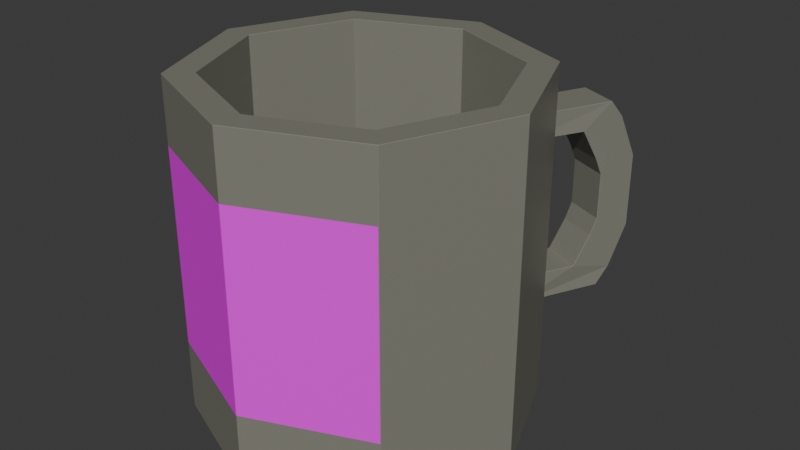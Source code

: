 # Source: Taza.blend  (saved by Blender 5.1.30; exported with 4.5.12 LTS)
import bpy
from mathutils import Matrix  # noqa: F401  (used for matrix-valued properties, if any)

bpy.ops.wm.read_factory_settings(use_empty=True)
scene = bpy.context.scene
scene.name = 'Scene'

# ---- collections
col_collection = bpy.data.collections.new('Collection'); scene.collection.children.link(col_collection)

# ---- images (referenced by path relative to the original .blend; pixels are not part of the script)
import os
ASSET_DIR = os.environ.get("B2B_ASSET_DIR", "")  # directory of the original .blend (textures are referenced by path, not embedded)
HERE = os.path.dirname(os.path.abspath(__file__))  # packed textures are extracted next to this script under _unpacked/

def load_image(name, relpath, width, height, colorspace="sRGB"):
    """Load a texture the original file referenced (path relative to the .blend, or extracted next to this script)."""
    p = next((c for c in (os.path.join(HERE, relpath), os.path.join(ASSET_DIR, relpath)) if relpath and os.path.exists(c)), "")
    if p:
        img = bpy.data.images.load(p, check_existing=True)
        img.name = name
    else:  # same state as the original file: an image datablock whose file is absent (Cycles renders it pink)
        img = bpy.data.images.new(name, width, height)
        img.source = "FILE"
        img.filepath = "//" + (relpath or name)
    img.colorspace_settings.name = colorspace
    return img
img_5a1847ada273b60c50869d925f886764_jpg = load_image('5a1847ada273b60c50869d925f886764.jpg', '5a1847ada273b60c50869d925f886764.jpg', 1024, 1024, 'sRGB')

# ---- materials (node trees are filled in below, after node groups)
mat_material_001 = bpy.data.materials.new('Material.001')
mat_material_002 = bpy.data.materials.new('Material.002')

# ---- material node trees
mat_material_001.use_nodes = True; mat_material_001.node_tree.nodes.clear()
_N = mat_material_001.node_tree.nodes; _L = mat_material_001.node_tree.links
n0 = _N.new('ShaderNodeBsdfPrincipled'); n0.name = 'Principled BSDF'; n0.location = (-200, 100)
n0.inputs[0].default_value = (0.231, 0.2292, 0.1885, 1.0)
n0.inputs[2].default_value = 0.34
n1 = _N.new('ShaderNodeOutputMaterial'); n1.name = 'Material Output'; n1.location = (200, 100)
_L.new(n0.outputs[0], n1.inputs[0])
n1.is_active_output = True
mat_material_002.use_nodes = True; mat_material_002.node_tree.nodes.clear()
_N = mat_material_002.node_tree.nodes; _L = mat_material_002.node_tree.links
n0 = _N.new('ShaderNodeBsdfPrincipled'); n0.name = 'Principled BSDF'; n0.location = (-200, 100)
n1 = _N.new('ShaderNodeOutputMaterial'); n1.name = 'Material Output'; n1.location = (200, 100)
n2 = _N.new('ShaderNodeTexImage'); n2.name = 'Image Texture'; n2.location = (-545, 167)
n2.image = img_5a1847ada273b60c50869d925f886764_jpg
_L.new(n0.outputs[0], n1.inputs[0])
_L.new(n2.outputs[0], n0.inputs[0])
n1.is_active_output = True

# ---- world
world_world = bpy.data.worlds.new('World'); scene.world = world_world
world_world.use_nodes = True; world_world.node_tree.nodes.clear()
_N = world_world.node_tree.nodes; _L = world_world.node_tree.links
n0 = _N.new('ShaderNodeOutputWorld'); n0.name = 'World Output'; n0.location = (200, 100)
n1 = _N.new('ShaderNodeBackground'); n1.name = 'Background'; n1.location = (-200, 100)
n1.inputs[0].default_value = (0.05088, 0.05088, 0.05088, 1.0)
_L.new(n1.outputs[0], n0.inputs[0])
n0.is_active_output = True
world_world.color = (0.05088, 0.05088, 0.05088)
world_world.sun_shadow_jitter_overblur = 0.0

# ---- meshes
me_cylinder = bpy.data.meshes.new('Cylinder')
me_cylinder.from_pydata([(0.0, 1.0, -1.0), (0.0, 0.8298, 1.0), (0.7071, 0.7071, -1.0), (0.5868, 0.5868, 1.0), (1.0, 0.0, -1.0), (0.8298, 0.0, 1.0), (0.7071, -0.7071, -1.0), (0.5868, -0.5868, 1.0), (0.0, -1.0, -1.0), (0.0, -0.8298, 1.0), (-0.7071, -0.7071, -1.0), (-0.5868, -0.5868, 1.0), (-1.0, 0.0, -1.0), (-0.8298, 0.0, 1.0), (-0.7071, 0.7071, -1.0), (-0.5868, 0.5868, 1.0), (0.7071, 0.7071, 1.0), (0.0, 1.0, 1.0), (1.0, 0.0, 1.0), (0.7071, -0.7071, 1.0), (0.0, -1.0, 1.0), (-0.7071, -0.7071, 1.0), (-1.0, 0.0, 1.0), (-0.7071, 0.7071, 1.0), (0.5868, 0.5868, -0.8306), (0.0, 0.8298, -0.8306), (0.8298, 0.0, -0.8306), (0.5868, -0.5868, -0.8306), (0.0, -0.8298, -0.8306), (-0.5868, -0.5868, -0.8306), (-0.8298, 0.0, -0.8306), (-0.5868, 0.5868, -0.8306), (0.2357, 0.9024, -1.0), (0.4714, 0.8047, -1.0), (0.4714, 0.8047, 1.0), (0.2357, 0.9024, 1.0), (0.3912, 0.6678, 1.0), (0.1956, 0.7488, 1.0), (0.3912, 0.6678, -0.8306), (0.1956, 0.7488, -0.8306), (0.0, 1.0, -0.5703), (0.7071, 0.7071, -0.5703), (1.0, 0.0, -0.5703), (0.7071, -0.7071, -0.5703), (0.0, -1.0, -0.5703), (-0.7071, -0.7071, -0.5703), (-1.0, 0.0, -0.5703), (-0.7071, 0.7071, -0.5703), (0.2357, 0.9024, -0.5703), (0.4714, 0.8047, -0.5703), (0.0, 1.0, 0.613), (0.7071, 0.7071, 0.613), (1.0, 0.0, 0.613), (0.7071, -0.7071, 0.613), (0.0, -1.0, 0.613), (-0.7071, -0.7071, 0.613), (-1.0, 0.0, 0.613), (-0.7071, 0.7071, 0.613), (0.2357, 0.9024, 0.613), (0.4714, 0.8047, 0.613), (0.4703, 1.394, 0.613), (0.5405, 1.573, 0.2456), (0.4993, 1.474, 0.5054), (0.5405, 1.573, -0.2029), (0.4703, 1.394, -0.5703), (0.4993, 1.474, -0.4627), (0.7762, 1.476, 0.2456), (0.706, 1.296, 0.613), (0.735, 1.376, 0.5054), (0.706, 1.296, -0.5703), (0.7762, 1.476, -0.2029), (0.735, 1.376, -0.4627), (0.2378, 0.9075, -0.395), (0.2378, 0.9075, 0.4626), (0.4731, 0.8088, -0.395), (0.4731, 0.8088, 0.4626), (0.4018, 1.228, -0.395), (0.4571, 1.362, -0.1135), (0.4409, 1.323, -0.2157), (0.4571, 1.362, 0.1703), (0.4018, 1.228, 0.4626), (0.4409, 1.323, 0.2725), (0.637, 1.129, 0.4626), (0.6923, 1.263, 0.1703), (0.6989, 1.279, 0.4584), (0.6761, 1.224, 0.2725), (0.6923, 1.263, -0.1135), (0.637, 1.129, -0.395), (0.6761, 1.224, -0.2157)], [], [(59, 34, 16, 51), (51, 16, 18, 52), (52, 18, 19, 53), (53, 19, 20, 54), (54, 20, 21, 55), (55, 21, 22, 56), (56, 22, 23, 57), (57, 23, 17, 50), (33, 2, 4, 6, 8, 10, 12, 14, 0, 32), (36, 3, 16, 34), (3, 5, 18, 16), (5, 7, 19, 18), (7, 9, 20, 19), (9, 11, 21, 20), (11, 13, 22, 21), (13, 15, 23, 22), (15, 1, 17, 23), (7, 5, 26, 27), (39, 25, 31, 30, 29, 28, 27, 26, 24, 38), (37, 1, 25, 39), (1, 15, 31, 25), (13, 11, 29, 30), (9, 7, 27, 28), (5, 3, 24, 26), (15, 13, 30, 31), (11, 9, 28, 29), (3, 36, 38, 24), (36, 37, 39, 38), (1, 37, 35, 17), (37, 36, 34, 35), (50, 17, 35, 58), (58, 35, 34, 59), (32, 48, 49, 33), (0, 40, 48, 32), (14, 47, 40, 0), (12, 46, 47, 14), (10, 45, 46, 12), (8, 44, 45, 10), (6, 43, 44, 8), (4, 42, 43, 6), (2, 41, 42, 4), (33, 49, 41, 2), (40, 50, 58, 48), (47, 57, 50, 40), (46, 56, 57, 47), (45, 55, 56, 46), (44, 54, 55, 45), (43, 53, 54, 44), (42, 52, 53, 43), (41, 51, 52, 42), (49, 59, 51, 41), (63, 70, 71, 65), (65, 71, 69, 64), (60, 67, 68, 62), (62, 68, 66, 61), (72, 48, 58, 73), (63, 61, 66, 70), (58, 59, 67, 60), (49, 48, 64, 69), (74, 72, 73, 75), (82, 85, 84), (85, 83, 84), (79, 83, 85, 81), (81, 85, 82, 80), (76, 87, 88, 78), (78, 88, 86, 77), (87, 76, 72, 74), (73, 58, 60, 62, 61, 63, 65, 64, 48, 72, 76, 78, 77, 79, 81, 80), (83, 79, 77, 86), (80, 82, 75, 73), (82, 84, 67, 59, 75), (59, 49, 69, 71, 70, 66, 68, 67, 84, 83, 86, 88, 87, 74, 75)])
me_cylinder.polygons.foreach_set('material_index', [0, 0, 0, 0, 0, 0, 0, 0, 0, 0, 0, 0, 0, 0, 0, 0, 0, 0, 0, 0, 0, 0, 0, 0, 0, 0, 0, 0, 0, 0, 0, 0, 0, 0, 0, 0, 0, 0, 0, 0, 0, 0, 0, 0, 0, 1, 1, 1, 0, 0, 0, 0, 0, 0, 0, 0, 0, 0, 0, 0, 0, 0, 0, 0, 0, 0, 0, 0, 0, 0, 0, 0])
_uv = me_cylinder.uv_layers.new(name='UVMap')
_uv.uv.foreach_set('vector', [0.9167, 0.9033, 0.9167, 1.0, 0.875, 1.0, 0.875, 0.9033, 0.875, 0.9033, 0.875, 1.0, 0.75, 1.0, 0.9918, 0.9955, 0.9918, 0.9955, 0.75, 1.0, 0.625, 1.0, 0.9899, 0.9955, 0.9899, 0.9955, 0.625, 1.0, 0.5, 1.0, 0.6664, 0.9955, 0.6664, 0.9955, 0.5, 1.0, 0.375, 1.0, 0.3429, 0.9955, 0.3429, 0.9955, 0.375, 1.0, 0.25, 1.0, 0.01938, 0.9955, 0.01938, 0.9955, 0.25, 1.0, 0.125, 1.0, 0.1717, 0.9955, 0.1717, 0.9955, 0.125, 1.0, 0.0, 1.0, 0.007644, 0.9955, 0.8631, 0.4431, 0.9197, 0.4197, 0.99, 0.25, 0.9197, 0.08029, 0.75, 0.01, 0.5803, 0.08029, 0.51, 0.25, 0.5803, 0.4197, 0.75, 0.49, 0.8066, 0.4666, 0.3439, 0.4103, 0.3908, 0.3908, 0.4197, 0.4197, 0.3631, 0.4431, 0.3908, 0.3908, 0.4492, 0.25, 0.49, 0.25, 0.4197, 0.4197, 0.4492, 0.25, 0.3908, 0.1092, 0.4197, 0.08029, 0.49, 0.25, 0.3908, 0.1092, 0.25, 0.05084, 0.25, 0.01, 0.4197, 0.08029, 0.25, 0.05084, 0.1092, 0.1092, 0.08029, 0.08029, 0.25, 0.01, 0.1092, 0.1092, 0.05084, 0.25, 0.01, 0.25, 0.08029, 0.08029, 0.05084, 0.25, 0.1092, 0.3908, 0.08029, 0.4197, 0.01, 0.25, 0.1092, 0.3908, 0.25, 0.4492, 0.25, 0.49, 0.08029, 0.4197, 0.3908, 0.1092, 0.4492, 0.25, 0.4492, 0.25, 0.3908, 0.1092, 0.2969, 0.4297, 0.25, 0.4492, 0.1092, 0.3908, 0.05084, 0.25, 0.1092, 0.1092, 0.25, 0.05084, 0.3908, 0.1092, 0.4492, 0.25, 0.3908, 0.3908, 0.3439, 0.4103, 0.2969, 0.4297, 0.25, 0.4492, 0.25, 0.4492, 0.2969, 0.4297, 0.25, 0.4492, 0.1092, 0.3908, 0.1092, 0.3908, 0.25, 0.4492, 0.05084, 0.25, 0.1092, 0.1092, 0.1092, 0.1092, 0.05084, 0.25, 0.25, 0.05084, 0.3908, 0.1092, 0.3908, 0.1092, 0.25, 0.05084, 0.4492, 0.25, 0.3908, 0.3908, 0.3908, 0.3908, 0.4492, 0.25, 0.1092, 0.3908, 0.05084, 0.25, 0.05084, 0.25, 0.1092, 0.3908, 0.1092, 0.1092, 0.25, 0.05084, 0.25, 0.05084, 0.1092, 0.1092, 0.3908, 0.3908, 0.3439, 0.4103, 0.3439, 0.4103, 0.3908, 0.3908, 0.3439, 0.4103, 0.2969, 0.4297, 0.2969, 0.4297, 0.3439, 0.4103, 0.25, 0.4492, 0.2969, 0.4297, 0.3066, 0.4666, 0.25, 0.49, 0.2969, 0.4297, 0.3439, 0.4103, 0.3631, 0.4431, 0.3066, 0.4666, 1.0, 0.9033, 1.0, 1.0, 0.9583, 1.0, 0.9583, 0.9033, 0.9583, 0.9033, 0.9583, 1.0, 0.9167, 1.0, 0.9167, 0.9033, 0.9583, 0.5, 0.9583, 0.6074, 0.9167, 0.6074, 0.9167, 0.5, 1.0, 0.5, 1.003, 0.01275, 0.9583, 0.6074, 0.9583, 0.5, 0.125, 0.5, 0.1231, 0.01275, -0.002549, 0.01275, 0.0, 0.5, 0.25, 0.5, 0.004872, 0.01275, 0.1231, 0.01275, 0.125, 0.5, 0.375, 0.5, 0.3339, 0.01275, 0.004872, 0.01275, 0.25, 0.5, 0.5, 0.5, 0.6629, 0.01275, 0.3339, 0.01275, 0.375, 0.5, 0.625, 0.5, 0.9919, 0.01275, 0.6629, 0.01275, 0.5, 0.5, 0.75, 0.5, 0.7513, 0.01275, 0.9919, 0.01275, 0.625, 0.5, 0.875, 0.5, 0.875, 0.6074, 0.7513, 0.01275, 0.75, 0.5, 0.9167, 0.5, 0.9167, 0.6074, 0.875, 0.6074, 0.875, 0.5, 1.003, 0.01275, 1.0, 0.9033, 0.9583, 0.9033, 0.9583, 0.6074, 0.1231, 0.01275, 0.1717, 0.9955, 0.007644, 0.9955, -0.002549, 0.01275, 0.004872, 0.01275, 0.01938, 0.9955, 0.1717, 0.9955, 0.1231, 0.01275, 0.3339, 0.01275, 0.3429, 0.9955, 0.01938, 0.9955, 0.004872, 0.01275, 0.6629, 0.01275, 0.6664, 0.9955, 0.3429, 0.9955, 0.3339, 0.01275, 0.9919, 0.01275, 0.9899, 0.9955, 0.6664, 0.9955, 0.6629, 0.01275, 0.7513, 0.01275, 0.9918, 0.9955, 0.9899, 0.9955, 0.9919, 0.01275, 0.875, 0.6074, 0.875, 0.9033, 0.9918, 0.9955, 0.7513, 0.01275, 0.9167, 0.6074, 0.9167, 0.9033, 0.875, 0.9033, 0.875, 0.6074, 0.9583, 0.6993, 0.9167, 0.6993, 0.9167, 0.6164, 0.9583, 0.6164, 0.9583, 0.6164, 0.9167, 0.6164, 0.9167, 0.6074, 0.9583, 0.6074, 0.9583, 0.9033, 0.9167, 0.9033, 0.9167, 0.8943, 0.9583, 0.8943, 0.9583, 0.8943, 0.9167, 0.8943, 0.9167, 0.8114, 0.9583, 0.8114, 0.9583, 0.6855, 0.9583, 0.6074, 0.9583, 0.9033, 0.9583, 0.8287, 0.9583, 0.6993, 0.9583, 0.8114, 0.9167, 0.8114, 0.9167, 0.6993, 0.9583, 0.9033, 0.9167, 0.9033, 0.9167, 0.9033, 0.9583, 0.9033, 0.9167, 0.6074, 0.9583, 0.6074, 0.9583, 0.6074, 0.9167, 0.6074, 0.375, 0.06996, 0.375, 0.1813, 0.625, 0.1813, 0.625, 0.06996, 0.9167, 0.8311, 0.9167, 0.8205, 0.9167, 0.866, 0.9167, 0.8205, 0.9167, 0.794, 0.9167, 0.866, 0.5619, 0.5676, 0.5619, 0.6789, 0.625, 0.6789, 0.625, 0.5676, 0.625, 0.5676, 0.625, 0.6789, 0.6881, 0.6792, 0.6881, 0.5679, 0.3119, 0.5679, 0.3119, 0.6792, 0.375, 0.6789, 0.375, 0.5676, 0.375, 0.5676, 0.375, 0.6789, 0.4381, 0.6789, 0.4381, 0.5676, 0.3119, 0.6792, 0.3119, 0.5679, 0.125, 0.5687, 0.125, 0.68, 0.9583, 0.8287, 0.9583, 0.9033, 0.9583, 0.9033, 0.9583, 0.8943, 0.9583, 0.8114, 0.9583, 0.6993, 0.9583, 0.6164, 0.9583, 0.6074, 0.9583, 0.6074, 0.9583, 0.6855, 0.9583, 0.6835, 0.9583, 0.6939, 0.9583, 0.7203, 0.9583, 0.794, 0.9583, 0.8204, 0.9583, 0.8308, 0.5619, 0.6789, 0.5619, 0.5676, 0.4381, 0.5676, 0.4381, 0.6789, 0.6881, 0.5679, 0.6881, 0.6792, 0.875, 0.68, 0.875, 0.5687, 0.9167, 0.8311, 0.9167, 0.866, 0.9167, 0.9033, 0.9167, 0.9033, 0.9167, 0.8287, 0.9167, 0.9033, 0.9167, 0.6074, 0.9167, 0.6074, 0.9167, 0.6164, 0.9167, 0.6993, 0.9167, 0.8114, 0.9167, 0.8943, 0.9167, 0.9033, 0.9167, 0.866, 0.9167, 0.794, 0.9167, 0.7203, 0.9167, 0.6939, 0.9167, 0.6835, 0.9167, 0.6855, 0.9167, 0.8287])
me_cylinder.materials.append(mat_material_001)
me_cylinder.materials.append(mat_material_002)
me_cylinder.materials.append(None)
me_cylinder.update()

# ---- objects
ob_cylinder = bpy.data.objects.new('Cylinder', me_cylinder)

# ---- transforms, parenting, visibility, modifiers, constraints
ob_cylinder.location = (0.0, 0.0, 0.0)
_m = ob_cylinder.modifiers.new('Bevel', 'BEVEL')

# ---- collection membership
col_collection.objects.link(ob_cylinder)

# ---- scene / render settings (as saved in the file)
scene.frame_start = 1; scene.frame_end = 250; scene.frame_set(1)
scene.render.engine = 'BLENDER_EEVEE_NEXT'
scene.render.bake_bias = 0.0
scene.render.bake_samples = 0
scene.cycles.sampling_pattern = 'TABULATED_SOBOL'
scene.eevee.use_volume_custom_range = False
bpy.context.view_layer.update()

# ---- added for rendering (the .blend has no active camera and no usable light): camera, sun
cam_auto = bpy.data.cameras.new('AutoCamera')
cam_auto.lens = 50.0
cam_auto.sensor_width = 36.0
cam_auto.clip_end = 1000.0
ob_auto_camera = bpy.data.objects.new('AutoCamera', cam_auto)
scene.collection.objects.link(ob_auto_camera)
ob_auto_camera.location = (3.53616, -3.95666, 2.82893)
ob_auto_camera.rotation_euler = (1.09748, -7.21219e-08, 0.694738)
scene.camera = ob_auto_camera
light_auto_sun = bpy.data.lights.new('AutoSun', 'SUN')
light_auto_sun.energy = 3.0
light_auto_sun.angle = 0.0523599
ob_auto_sun = bpy.data.objects.new('AutoSun', light_auto_sun)
scene.collection.objects.link(ob_auto_sun)
ob_auto_sun.rotation_euler = (0.872665, 0.174533, 0.523599)
bpy.context.view_layer.update()
